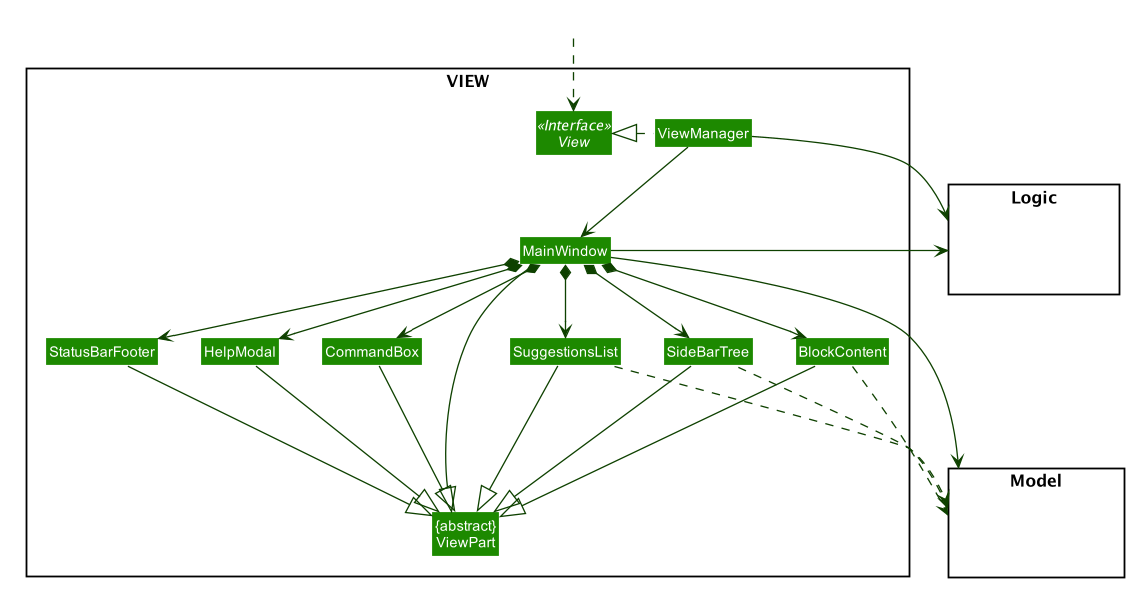

The diagram above was rendered by PlantUML. Its source (embedded in the PNG):
@startuml








skinparam BackgroundColor #FFFFFFF

skinparam Shadowing false

skinparam Class {
    FontColor #FFFFFF
    BorderThickness 1
    BorderColor #FFFFFF
    StereotypeFontColor #FFFFFF
    FontName Arial
}

skinparam Actor {
    BorderColor #000000
    Color #000000
    FontName Arial
}

skinparam Sequence {
    MessageAlign center
    BoxFontSize 15
    BoxPadding 0
    BoxFontColor #FFFFFF
    FontName Arial
}

skinparam Participant {
    FontColor #FFFFFFF
    Padding 20
}

skinparam MinClassWidth 50
skinparam ParticipantPadding 10
skinparam Shadowing false
skinparam DefaultTextAlignment center
skinparam packageStyle Rectangle

hide footbox
hide members
hide circle
skinparam arrowThickness 1.1
skinparam arrowColor #0E4100
skinparam classBackgroundColor #1D8900

package VIEW <<Rectangle>>{
Interface View <<Interface>>
Class "{abstract}\nViewPart" as ViewPart
Class ViewManager
Class MainWindow
Class SuggestionsList
Class HelpModal
Class SideBarTree
Class StatusBarFooter
Class CommandBox
Class BlockContent
}

package Model <<Rectangle>> {
Class HiddenModel #FFFFFF
}

package Logic <<Rectangle>> {
Class HiddenLogic #FFFFFF
}

Class HiddenOutside #FFFFFF
HiddenOutside ..> View

ViewManager .left.|> View
ViewManager -down-> MainWindow
MainWindow *-down-> SuggestionsList
MainWindow *-down-> CommandBox
MainWindow *-down-> HelpModal
MainWindow *-down-> SideBarTree
MainWindow *-down-> StatusBarFooter
MainWindow *-down-> BlockContent

MainWindow ----|> ViewPart

HelpModal --|> ViewPart
CommandBox --|> ViewPart
SideBarTree --|> ViewPart
StatusBarFooter --|> ViewPart
SuggestionsList -down-|> ViewPart
BlockContent --|> ViewPart

SideBarTree .left...> Model
BlockContent .down..> Model
SuggestionsList ....> Model
ViewManager -right-> Logic
MainWindow -left-> Logic
MainWindow -left-> Model

SideBarTree -[hidden]left- SuggestionsList
SuggestionsList -[hidden]left- CommandBox
CommandBox -[hidden]left- HelpModal
HelpModal -[hidden]left- StatusBarFooter
BlockContent -[hidden]left-SideBarTree

MainWindow -[hidden]-|> ViewPart
@enduml